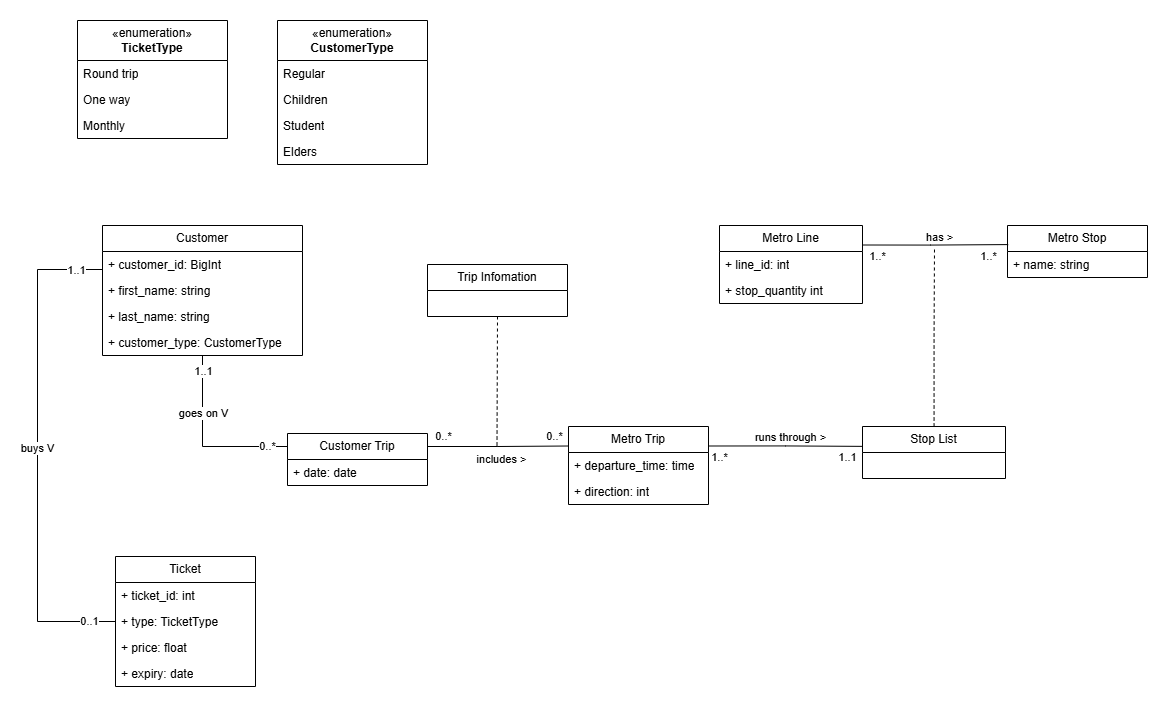

The diagram above was exported from draw.io. Its source (the exported page's mxGraphModel, read from the mxfile embedded in the PNG):
<mxGraphModel dx="1219" dy="656" grid="1" gridSize="10" guides="1" tooltips="1" connect="1" arrows="1" fold="1" page="1" pageScale="1" pageWidth="1169" pageHeight="827" math="0" shadow="0">
  <root>
    <mxCell id="WIyWlLk6GJQsqaUBKTNV-0" />
    <mxCell id="WIyWlLk6GJQsqaUBKTNV-1" parent="WIyWlLk6GJQsqaUBKTNV-0" />
    <mxCell id="inzOm00T93IO3sTjsSdQ-36" style="edgeStyle=orthogonalEdgeStyle;rounded=0;orthogonalLoop=1;jettySize=auto;html=1;exitX=0;exitY=0.25;exitDx=0;exitDy=0;entryX=0;entryY=0.5;entryDx=0;entryDy=0;endArrow=none;endFill=0;" parent="WIyWlLk6GJQsqaUBKTNV-1" source="inzOm00T93IO3sTjsSdQ-0" target="inzOm00T93IO3sTjsSdQ-14" edge="1">
      <mxGeometry relative="1" as="geometry">
        <Array as="points">
          <mxPoint x="105" y="313" />
          <mxPoint x="40" y="313" />
          <mxPoint x="40" y="665" />
        </Array>
      </mxGeometry>
    </mxCell>
    <mxCell id="fewOGnNmHkrm9TvKXEX_-12" value="0..1" style="edgeLabel;html=1;align=center;verticalAlign=middle;resizable=0;points=[];" parent="inzOm00T93IO3sTjsSdQ-36" connectable="0" vertex="1">
      <mxGeometry x="0.8977" y="1" relative="1" as="geometry">
        <mxPoint as="offset" />
      </mxGeometry>
    </mxCell>
    <mxCell id="fewOGnNmHkrm9TvKXEX_-13" value="1..1" style="edgeLabel;html=1;align=center;verticalAlign=middle;resizable=0;points=[];" parent="inzOm00T93IO3sTjsSdQ-36" connectable="0" vertex="1">
      <mxGeometry x="-0.8895" relative="1" as="geometry">
        <mxPoint x="-10" as="offset" />
      </mxGeometry>
    </mxCell>
    <mxCell id="fewOGnNmHkrm9TvKXEX_-14" value="buys V" style="edgeLabel;html=1;align=center;verticalAlign=middle;resizable=0;points=[];" parent="inzOm00T93IO3sTjsSdQ-36" connectable="0" vertex="1">
      <mxGeometry x="0.0079" y="-1" relative="1" as="geometry">
        <mxPoint y="-1" as="offset" />
      </mxGeometry>
    </mxCell>
    <mxCell id="RQm-4FzYlNGf1p6Lvn1E-6" style="edgeStyle=orthogonalEdgeStyle;rounded=0;orthogonalLoop=1;jettySize=auto;html=1;exitX=0.5;exitY=1;exitDx=0;exitDy=0;entryX=0;entryY=0.25;entryDx=0;entryDy=0;endArrow=none;endFill=0;" parent="WIyWlLk6GJQsqaUBKTNV-1" source="inzOm00T93IO3sTjsSdQ-0" target="RQm-4FzYlNGf1p6Lvn1E-0" edge="1">
      <mxGeometry relative="1" as="geometry" />
    </mxCell>
    <mxCell id="RQm-4FzYlNGf1p6Lvn1E-8" value="0..*" style="edgeLabel;html=1;align=center;verticalAlign=middle;resizable=0;points=[];" parent="RQm-4FzYlNGf1p6Lvn1E-6" connectable="0" vertex="1">
      <mxGeometry x="0.7755" y="1" relative="1" as="geometry">
        <mxPoint as="offset" />
      </mxGeometry>
    </mxCell>
    <mxCell id="RQm-4FzYlNGf1p6Lvn1E-9" value="1..1" style="edgeLabel;html=1;align=center;verticalAlign=middle;resizable=0;points=[];" parent="RQm-4FzYlNGf1p6Lvn1E-6" connectable="0" vertex="1">
      <mxGeometry x="-0.861" relative="1" as="geometry">
        <mxPoint y="2" as="offset" />
      </mxGeometry>
    </mxCell>
    <mxCell id="JKZYkjQcErZYr4IZJuKD-7" value="goes on V" style="edgeLabel;html=1;align=center;verticalAlign=middle;resizable=0;points=[];" parent="RQm-4FzYlNGf1p6Lvn1E-6" connectable="0" vertex="1">
      <mxGeometry x="-0.3481" relative="1" as="geometry">
        <mxPoint as="offset" />
      </mxGeometry>
    </mxCell>
    <mxCell id="inzOm00T93IO3sTjsSdQ-0" value="Customer" style="swimlane;fontStyle=0;childLayout=stackLayout;horizontal=1;startSize=26;fillColor=none;horizontalStack=0;resizeParent=1;resizeParentMax=0;resizeLast=0;collapsible=1;marginBottom=0;whiteSpace=wrap;html=1;" parent="WIyWlLk6GJQsqaUBKTNV-1" vertex="1">
      <mxGeometry x="105" y="269" width="200" height="130" as="geometry" />
    </mxCell>
    <mxCell id="inzOm00T93IO3sTjsSdQ-1" value="+ customer_id: BigInt" style="text;strokeColor=none;fillColor=none;align=left;verticalAlign=top;spacingLeft=4;spacingRight=4;overflow=hidden;rotatable=0;points=[[0,0.5],[1,0.5]];portConstraint=eastwest;whiteSpace=wrap;html=1;" parent="inzOm00T93IO3sTjsSdQ-0" vertex="1">
      <mxGeometry y="26" width="200" height="26" as="geometry" />
    </mxCell>
    <mxCell id="inzOm00T93IO3sTjsSdQ-2" value="+ first_name: string" style="text;strokeColor=none;fillColor=none;align=left;verticalAlign=top;spacingLeft=4;spacingRight=4;overflow=hidden;rotatable=0;points=[[0,0.5],[1,0.5]];portConstraint=eastwest;whiteSpace=wrap;html=1;" parent="inzOm00T93IO3sTjsSdQ-0" vertex="1">
      <mxGeometry y="52" width="200" height="26" as="geometry" />
    </mxCell>
    <mxCell id="inzOm00T93IO3sTjsSdQ-29" value="+ last_name: string" style="text;strokeColor=none;fillColor=none;align=left;verticalAlign=top;spacingLeft=4;spacingRight=4;overflow=hidden;rotatable=0;points=[[0,0.5],[1,0.5]];portConstraint=eastwest;whiteSpace=wrap;html=1;" parent="inzOm00T93IO3sTjsSdQ-0" vertex="1">
      <mxGeometry y="78" width="200" height="26" as="geometry" />
    </mxCell>
    <mxCell id="inzOm00T93IO3sTjsSdQ-3" value="+ customer_type: CustomerType" style="text;strokeColor=none;fillColor=none;align=left;verticalAlign=top;spacingLeft=4;spacingRight=4;overflow=hidden;rotatable=0;points=[[0,0.5],[1,0.5]];portConstraint=eastwest;whiteSpace=wrap;html=1;" parent="inzOm00T93IO3sTjsSdQ-0" vertex="1">
      <mxGeometry y="104" width="200" height="26" as="geometry" />
    </mxCell>
    <mxCell id="inzOm00T93IO3sTjsSdQ-4" value="Metro Stop" style="swimlane;fontStyle=0;childLayout=stackLayout;horizontal=1;startSize=26;fillColor=none;horizontalStack=0;resizeParent=1;resizeParentMax=0;resizeLast=0;collapsible=1;marginBottom=0;whiteSpace=wrap;html=1;" parent="WIyWlLk6GJQsqaUBKTNV-1" vertex="1">
      <mxGeometry x="1010" y="269" width="140" height="52" as="geometry" />
    </mxCell>
    <mxCell id="inzOm00T93IO3sTjsSdQ-5" value="+ name: string" style="text;strokeColor=none;fillColor=none;align=left;verticalAlign=top;spacingLeft=4;spacingRight=4;overflow=hidden;rotatable=0;points=[[0,0.5],[1,0.5]];portConstraint=eastwest;whiteSpace=wrap;html=1;" parent="inzOm00T93IO3sTjsSdQ-4" vertex="1">
      <mxGeometry y="26" width="140" height="26" as="geometry" />
    </mxCell>
    <mxCell id="inzOm00T93IO3sTjsSdQ-39" style="edgeStyle=orthogonalEdgeStyle;rounded=0;orthogonalLoop=1;jettySize=auto;html=1;exitX=1;exitY=0.25;exitDx=0;exitDy=0;endArrow=none;endFill=0;entryX=0.005;entryY=0.367;entryDx=0;entryDy=0;entryPerimeter=0;" parent="WIyWlLk6GJQsqaUBKTNV-1" source="inzOm00T93IO3sTjsSdQ-8" target="inzOm00T93IO3sTjsSdQ-4" edge="1">
      <mxGeometry relative="1" as="geometry">
        <mxPoint x="1002" y="282" as="targetPoint" />
        <Array as="points">
          <mxPoint x="933" y="289" />
        </Array>
      </mxGeometry>
    </mxCell>
    <mxCell id="fewOGnNmHkrm9TvKXEX_-21" value="has &amp;gt;" style="edgeLabel;html=1;align=center;verticalAlign=middle;resizable=0;points=[];" parent="inzOm00T93IO3sTjsSdQ-39" connectable="0" vertex="1">
      <mxGeometry x="-0.0828" relative="1" as="geometry">
        <mxPoint x="9" y="-8" as="offset" />
      </mxGeometry>
    </mxCell>
    <mxCell id="fewOGnNmHkrm9TvKXEX_-22" value="1..*" style="edgeLabel;html=1;align=center;verticalAlign=middle;resizable=0;points=[];" parent="inzOm00T93IO3sTjsSdQ-39" connectable="0" vertex="1">
      <mxGeometry x="0.902" y="-1" relative="1" as="geometry">
        <mxPoint x="-13" y="10" as="offset" />
      </mxGeometry>
    </mxCell>
    <mxCell id="fewOGnNmHkrm9TvKXEX_-23" value="1..*" style="edgeLabel;html=1;align=center;verticalAlign=middle;resizable=0;points=[];" parent="inzOm00T93IO3sTjsSdQ-39" connectable="0" vertex="1">
      <mxGeometry x="-0.9287" y="1" relative="1" as="geometry">
        <mxPoint x="9" y="12" as="offset" />
      </mxGeometry>
    </mxCell>
    <mxCell id="inzOm00T93IO3sTjsSdQ-8" value="Metro Line" style="swimlane;fontStyle=0;childLayout=stackLayout;horizontal=1;startSize=26;fillColor=none;horizontalStack=0;resizeParent=1;resizeParentMax=0;resizeLast=0;collapsible=1;marginBottom=0;whiteSpace=wrap;html=1;" parent="WIyWlLk6GJQsqaUBKTNV-1" vertex="1">
      <mxGeometry x="722" y="269" width="143" height="78" as="geometry" />
    </mxCell>
    <mxCell id="inzOm00T93IO3sTjsSdQ-9" value="+ line_id: int" style="text;strokeColor=none;fillColor=none;align=left;verticalAlign=top;spacingLeft=4;spacingRight=4;overflow=hidden;rotatable=0;points=[[0,0.5],[1,0.5]];portConstraint=eastwest;whiteSpace=wrap;html=1;" parent="inzOm00T93IO3sTjsSdQ-8" vertex="1">
      <mxGeometry y="26" width="143" height="26" as="geometry" />
    </mxCell>
    <mxCell id="inzOm00T93IO3sTjsSdQ-10" value="+ stop_quantity int" style="text;strokeColor=none;fillColor=none;align=left;verticalAlign=top;spacingLeft=4;spacingRight=4;overflow=hidden;rotatable=0;points=[[0,0.5],[1,0.5]];portConstraint=eastwest;whiteSpace=wrap;html=1;" parent="inzOm00T93IO3sTjsSdQ-8" vertex="1">
      <mxGeometry y="52" width="143" height="26" as="geometry" />
    </mxCell>
    <mxCell id="inzOm00T93IO3sTjsSdQ-12" value="Ticket" style="swimlane;fontStyle=0;childLayout=stackLayout;horizontal=1;startSize=26;fillColor=none;horizontalStack=0;resizeParent=1;resizeParentMax=0;resizeLast=0;collapsible=1;marginBottom=0;whiteSpace=wrap;html=1;" parent="WIyWlLk6GJQsqaUBKTNV-1" vertex="1">
      <mxGeometry x="118" y="600" width="140" height="130" as="geometry" />
    </mxCell>
    <mxCell id="inzOm00T93IO3sTjsSdQ-13" value="+ ticket_id: int" style="text;strokeColor=none;fillColor=none;align=left;verticalAlign=top;spacingLeft=4;spacingRight=4;overflow=hidden;rotatable=0;points=[[0,0.5],[1,0.5]];portConstraint=eastwest;whiteSpace=wrap;html=1;" parent="inzOm00T93IO3sTjsSdQ-12" vertex="1">
      <mxGeometry y="26" width="140" height="26" as="geometry" />
    </mxCell>
    <mxCell id="inzOm00T93IO3sTjsSdQ-14" value="+ type: TicketType" style="text;strokeColor=none;fillColor=none;align=left;verticalAlign=top;spacingLeft=4;spacingRight=4;overflow=hidden;rotatable=0;points=[[0,0.5],[1,0.5]];portConstraint=eastwest;whiteSpace=wrap;html=1;" parent="inzOm00T93IO3sTjsSdQ-12" vertex="1">
      <mxGeometry y="52" width="140" height="26" as="geometry" />
    </mxCell>
    <mxCell id="inzOm00T93IO3sTjsSdQ-15" value="+ price: float" style="text;strokeColor=none;fillColor=none;align=left;verticalAlign=top;spacingLeft=4;spacingRight=4;overflow=hidden;rotatable=0;points=[[0,0.5],[1,0.5]];portConstraint=eastwest;whiteSpace=wrap;html=1;" parent="inzOm00T93IO3sTjsSdQ-12" vertex="1">
      <mxGeometry y="78" width="140" height="26" as="geometry" />
    </mxCell>
    <mxCell id="fewOGnNmHkrm9TvKXEX_-8" value="+ expiry: date" style="text;strokeColor=none;fillColor=none;align=left;verticalAlign=top;spacingLeft=4;spacingRight=4;overflow=hidden;rotatable=0;points=[[0,0.5],[1,0.5]];portConstraint=eastwest;whiteSpace=wrap;html=1;" parent="inzOm00T93IO3sTjsSdQ-12" vertex="1">
      <mxGeometry y="104" width="140" height="26" as="geometry" />
    </mxCell>
    <mxCell id="inzOm00T93IO3sTjsSdQ-24" value="«enumeration»&lt;br&gt;&lt;b&gt;CustomerType&lt;/b&gt;" style="swimlane;fontStyle=0;childLayout=stackLayout;horizontal=1;startSize=40;fillColor=none;horizontalStack=0;resizeParent=1;resizeParentMax=0;resizeLast=0;collapsible=1;marginBottom=0;whiteSpace=wrap;html=1;" parent="WIyWlLk6GJQsqaUBKTNV-1" vertex="1">
      <mxGeometry x="280" y="64" width="150" height="144" as="geometry" />
    </mxCell>
    <mxCell id="inzOm00T93IO3sTjsSdQ-25" value="Regular" style="text;strokeColor=none;fillColor=none;align=left;verticalAlign=top;spacingLeft=4;spacingRight=4;overflow=hidden;rotatable=0;points=[[0,0.5],[1,0.5]];portConstraint=eastwest;whiteSpace=wrap;html=1;" parent="inzOm00T93IO3sTjsSdQ-24" vertex="1">
      <mxGeometry y="40" width="150" height="26" as="geometry" />
    </mxCell>
    <mxCell id="inzOm00T93IO3sTjsSdQ-26" value="Children&amp;nbsp;" style="text;strokeColor=none;fillColor=none;align=left;verticalAlign=top;spacingLeft=4;spacingRight=4;overflow=hidden;rotatable=0;points=[[0,0.5],[1,0.5]];portConstraint=eastwest;whiteSpace=wrap;html=1;" parent="inzOm00T93IO3sTjsSdQ-24" vertex="1">
      <mxGeometry y="66" width="150" height="26" as="geometry" />
    </mxCell>
    <mxCell id="inzOm00T93IO3sTjsSdQ-27" value="Student" style="text;strokeColor=none;fillColor=none;align=left;verticalAlign=top;spacingLeft=4;spacingRight=4;overflow=hidden;rotatable=0;points=[[0,0.5],[1,0.5]];portConstraint=eastwest;whiteSpace=wrap;html=1;" parent="inzOm00T93IO3sTjsSdQ-24" vertex="1">
      <mxGeometry y="92" width="150" height="26" as="geometry" />
    </mxCell>
    <mxCell id="inzOm00T93IO3sTjsSdQ-28" value="Elders" style="text;strokeColor=none;fillColor=none;align=left;verticalAlign=top;spacingLeft=4;spacingRight=4;overflow=hidden;rotatable=0;points=[[0,0.5],[1,0.5]];portConstraint=eastwest;whiteSpace=wrap;html=1;" parent="inzOm00T93IO3sTjsSdQ-24" vertex="1">
      <mxGeometry y="118" width="150" height="26" as="geometry" />
    </mxCell>
    <mxCell id="inzOm00T93IO3sTjsSdQ-30" value="«enumeration»&lt;br&gt;&lt;b&gt;TicketType&lt;/b&gt;" style="swimlane;fontStyle=0;childLayout=stackLayout;horizontal=1;startSize=40;fillColor=none;horizontalStack=0;resizeParent=1;resizeParentMax=0;resizeLast=0;collapsible=1;marginBottom=0;whiteSpace=wrap;html=1;" parent="WIyWlLk6GJQsqaUBKTNV-1" vertex="1">
      <mxGeometry x="80" y="64" width="150" height="118" as="geometry" />
    </mxCell>
    <mxCell id="inzOm00T93IO3sTjsSdQ-32" value="Round trip" style="text;strokeColor=none;fillColor=none;align=left;verticalAlign=top;spacingLeft=4;spacingRight=4;overflow=hidden;rotatable=0;points=[[0,0.5],[1,0.5]];portConstraint=eastwest;whiteSpace=wrap;html=1;" parent="inzOm00T93IO3sTjsSdQ-30" vertex="1">
      <mxGeometry y="40" width="150" height="26" as="geometry" />
    </mxCell>
    <mxCell id="inzOm00T93IO3sTjsSdQ-33" value="One way" style="text;strokeColor=none;fillColor=none;align=left;verticalAlign=top;spacingLeft=4;spacingRight=4;overflow=hidden;rotatable=0;points=[[0,0.5],[1,0.5]];portConstraint=eastwest;whiteSpace=wrap;html=1;" parent="inzOm00T93IO3sTjsSdQ-30" vertex="1">
      <mxGeometry y="66" width="150" height="26" as="geometry" />
    </mxCell>
    <mxCell id="inzOm00T93IO3sTjsSdQ-34" value="Monthly" style="text;strokeColor=none;fillColor=none;align=left;verticalAlign=top;spacingLeft=4;spacingRight=4;overflow=hidden;rotatable=0;points=[[0,0.5],[1,0.5]];portConstraint=eastwest;whiteSpace=wrap;html=1;" parent="inzOm00T93IO3sTjsSdQ-30" vertex="1">
      <mxGeometry y="92" width="150" height="26" as="geometry" />
    </mxCell>
    <mxCell id="fewOGnNmHkrm9TvKXEX_-0" value="Metro Trip" style="swimlane;fontStyle=0;childLayout=stackLayout;horizontal=1;startSize=26;fillColor=none;horizontalStack=0;resizeParent=1;resizeParentMax=0;resizeLast=0;collapsible=1;marginBottom=0;whiteSpace=wrap;html=1;" parent="WIyWlLk6GJQsqaUBKTNV-1" vertex="1">
      <mxGeometry x="571" y="470" width="140" height="78" as="geometry" />
    </mxCell>
    <mxCell id="fewOGnNmHkrm9TvKXEX_-45" value="+ departure_time: time" style="text;strokeColor=none;fillColor=none;align=left;verticalAlign=top;spacingLeft=4;spacingRight=4;overflow=hidden;rotatable=0;points=[[0,0.5],[1,0.5]];portConstraint=eastwest;whiteSpace=wrap;html=1;" parent="fewOGnNmHkrm9TvKXEX_-0" vertex="1">
      <mxGeometry y="26" width="140" height="26" as="geometry" />
    </mxCell>
    <mxCell id="_qCW6-xqt9tgSI5cdXN9-0" value="+ direction: int" style="text;strokeColor=none;fillColor=none;align=left;verticalAlign=top;spacingLeft=4;spacingRight=4;overflow=hidden;rotatable=0;points=[[0,0.5],[1,0.5]];portConstraint=eastwest;whiteSpace=wrap;html=1;" parent="fewOGnNmHkrm9TvKXEX_-0" vertex="1">
      <mxGeometry y="52" width="140" height="26" as="geometry" />
    </mxCell>
    <mxCell id="fewOGnNmHkrm9TvKXEX_-50" style="edgeStyle=orthogonalEdgeStyle;rounded=0;orthogonalLoop=1;jettySize=auto;html=1;endArrow=none;endFill=0;dashed=1;" parent="WIyWlLk6GJQsqaUBKTNV-1" source="fewOGnNmHkrm9TvKXEX_-46" edge="1">
      <mxGeometry relative="1" as="geometry">
        <mxPoint x="937" y="290" as="targetPoint" />
      </mxGeometry>
    </mxCell>
    <mxCell id="fewOGnNmHkrm9TvKXEX_-46" value="Stop List" style="swimlane;fontStyle=0;childLayout=stackLayout;horizontal=1;startSize=26;fillColor=none;horizontalStack=0;resizeParent=1;resizeParentMax=0;resizeLast=0;collapsible=1;marginBottom=0;whiteSpace=wrap;html=1;" parent="WIyWlLk6GJQsqaUBKTNV-1" vertex="1">
      <mxGeometry x="865" y="470" width="143" height="52" as="geometry" />
    </mxCell>
    <mxCell id="_qCW6-xqt9tgSI5cdXN9-1" style="edgeStyle=orthogonalEdgeStyle;rounded=0;orthogonalLoop=1;jettySize=auto;html=1;exitX=1;exitY=0.25;exitDx=0;exitDy=0;entryX=-0.004;entryY=0.382;entryDx=0;entryDy=0;entryPerimeter=0;endArrow=none;endFill=0;" parent="WIyWlLk6GJQsqaUBKTNV-1" source="fewOGnNmHkrm9TvKXEX_-0" target="fewOGnNmHkrm9TvKXEX_-46" edge="1">
      <mxGeometry relative="1" as="geometry">
        <mxPoint x="692.0000000000002" y="489.5" as="sourcePoint" />
      </mxGeometry>
    </mxCell>
    <mxCell id="_qCW6-xqt9tgSI5cdXN9-2" value="runs through &amp;gt;" style="edgeLabel;html=1;align=center;verticalAlign=middle;resizable=0;points=[];" parent="_qCW6-xqt9tgSI5cdXN9-1" connectable="0" vertex="1">
      <mxGeometry x="0.0639" y="1" relative="1" as="geometry">
        <mxPoint y="-9" as="offset" />
      </mxGeometry>
    </mxCell>
    <mxCell id="_qCW6-xqt9tgSI5cdXN9-3" value="1..*" style="edgeLabel;html=1;align=center;verticalAlign=middle;resizable=0;points=[];" parent="_qCW6-xqt9tgSI5cdXN9-1" connectable="0" vertex="1">
      <mxGeometry x="-0.8825" relative="1" as="geometry">
        <mxPoint x="2" y="11" as="offset" />
      </mxGeometry>
    </mxCell>
    <mxCell id="_qCW6-xqt9tgSI5cdXN9-4" value="1..1" style="edgeLabel;html=1;align=center;verticalAlign=middle;resizable=0;points=[];" parent="_qCW6-xqt9tgSI5cdXN9-1" connectable="0" vertex="1">
      <mxGeometry x="0.8011" relative="1" as="geometry">
        <mxPoint y="10" as="offset" />
      </mxGeometry>
    </mxCell>
    <mxCell id="RQm-4FzYlNGf1p6Lvn1E-7" style="edgeStyle=orthogonalEdgeStyle;rounded=0;orthogonalLoop=1;jettySize=auto;html=1;exitX=1;exitY=0.25;exitDx=0;exitDy=0;entryX=0;entryY=0.25;entryDx=0;entryDy=0;endArrow=none;endFill=0;" parent="WIyWlLk6GJQsqaUBKTNV-1" source="RQm-4FzYlNGf1p6Lvn1E-0" target="fewOGnNmHkrm9TvKXEX_-0" edge="1">
      <mxGeometry relative="1" as="geometry" />
    </mxCell>
    <mxCell id="JKZYkjQcErZYr4IZJuKD-0" value="0..*" style="edgeLabel;html=1;align=center;verticalAlign=middle;resizable=0;points=[];" parent="RQm-4FzYlNGf1p6Lvn1E-7" connectable="0" vertex="1">
      <mxGeometry x="-0.7763" y="-1" relative="1" as="geometry">
        <mxPoint y="-12" as="offset" />
      </mxGeometry>
    </mxCell>
    <mxCell id="JKZYkjQcErZYr4IZJuKD-1" value="0..*" style="edgeLabel;html=1;align=center;verticalAlign=middle;resizable=0;points=[];" parent="RQm-4FzYlNGf1p6Lvn1E-7" connectable="0" vertex="1">
      <mxGeometry x="0.7893" y="3" relative="1" as="geometry">
        <mxPoint y="-7" as="offset" />
      </mxGeometry>
    </mxCell>
    <mxCell id="RQm-4FzYlNGf1p6Lvn1E-0" value="Customer Trip" style="swimlane;fontStyle=0;childLayout=stackLayout;horizontal=1;startSize=26;fillColor=none;horizontalStack=0;resizeParent=1;resizeParentMax=0;resizeLast=0;collapsible=1;marginBottom=0;whiteSpace=wrap;html=1;" parent="WIyWlLk6GJQsqaUBKTNV-1" vertex="1">
      <mxGeometry x="290" y="477" width="140" height="52" as="geometry" />
    </mxCell>
    <mxCell id="RQm-4FzYlNGf1p6Lvn1E-1" value="+ date: date" style="text;strokeColor=none;fillColor=none;align=left;verticalAlign=top;spacingLeft=4;spacingRight=4;overflow=hidden;rotatable=0;points=[[0,0.5],[1,0.5]];portConstraint=eastwest;whiteSpace=wrap;html=1;" parent="RQm-4FzYlNGf1p6Lvn1E-0" vertex="1">
      <mxGeometry y="26" width="140" height="26" as="geometry" />
    </mxCell>
    <mxCell id="JKZYkjQcErZYr4IZJuKD-6" style="edgeStyle=orthogonalEdgeStyle;rounded=0;orthogonalLoop=1;jettySize=auto;html=1;exitX=0.5;exitY=1;exitDx=0;exitDy=0;endArrow=none;endFill=0;dashed=1;" parent="WIyWlLk6GJQsqaUBKTNV-1" source="JKZYkjQcErZYr4IZJuKD-2" edge="1">
      <mxGeometry relative="1" as="geometry">
        <mxPoint x="499.5" y="490" as="targetPoint" />
      </mxGeometry>
    </mxCell>
    <mxCell id="JKZYkjQcErZYr4IZJuKD-8" value="includes &amp;gt;" style="edgeLabel;html=1;align=center;verticalAlign=middle;resizable=0;points=[];" parent="JKZYkjQcErZYr4IZJuKD-6" connectable="0" vertex="1">
      <mxGeometry x="0.9918" y="-5" relative="1" as="geometry">
        <mxPoint x="9" y="12" as="offset" />
      </mxGeometry>
    </mxCell>
    <mxCell id="JKZYkjQcErZYr4IZJuKD-2" value="Trip Infomation" style="swimlane;fontStyle=0;childLayout=stackLayout;horizontal=1;startSize=26;fillColor=none;horizontalStack=0;resizeParent=1;resizeParentMax=0;resizeLast=0;collapsible=1;marginBottom=0;whiteSpace=wrap;html=1;" parent="WIyWlLk6GJQsqaUBKTNV-1" vertex="1">
      <mxGeometry x="430" y="308" width="140" height="52" as="geometry" />
    </mxCell>
  </root>
</mxGraphModel>